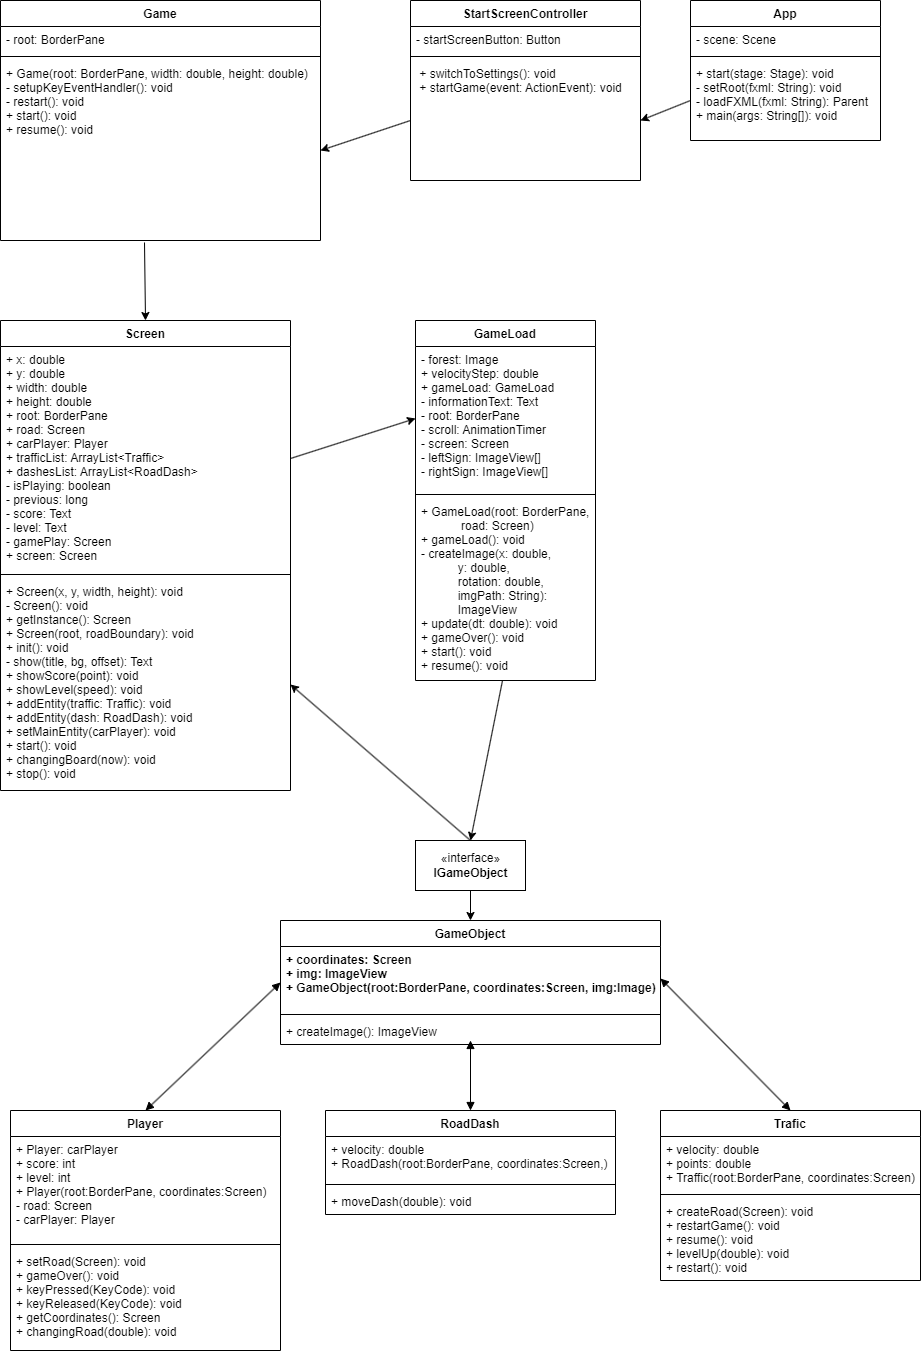

The diagram above was exported from draw.io. Its source (the exported page's mxGraphModel, read from the mxfile embedded in the PNG):
<mxGraphModel dx="985" dy="307" grid="1" gridSize="10" guides="1" tooltips="1" connect="1" arrows="1" fold="1" page="1" pageScale="1" pageWidth="827" pageHeight="1169" math="0" shadow="0">
  <root>
    <mxCell id="0" />
    <mxCell id="1" parent="0" />
    <mxCell id="6" value="GameObject" style="swimlane;fontStyle=1;align=center;verticalAlign=top;childLayout=stackLayout;horizontal=1;startSize=26;horizontalStack=0;resizeParent=1;resizeParentMax=0;resizeLast=0;collapsible=1;marginBottom=0;" parent="1" vertex="1">
      <mxGeometry x="310" y="960" width="380" height="124" as="geometry" />
    </mxCell>
    <mxCell id="7" value="+ coordinates: Screen&#10;+ img: ImageView&#10;+ GameObject(root:BorderPane, coordinates:Screen, img:Image)" style="text;strokeColor=none;fillColor=none;align=left;verticalAlign=top;spacingLeft=4;spacingRight=4;overflow=hidden;rotatable=0;points=[[0,0.5],[1,0.5]];portConstraint=eastwest;fontStyle=1" parent="6" vertex="1">
      <mxGeometry y="26" width="380" height="64" as="geometry" />
    </mxCell>
    <mxCell id="8" value="" style="line;strokeWidth=1;fillColor=none;align=left;verticalAlign=middle;spacingTop=-1;spacingLeft=3;spacingRight=3;rotatable=0;labelPosition=right;points=[];portConstraint=eastwest;strokeColor=inherit;" parent="6" vertex="1">
      <mxGeometry y="90" width="380" height="8" as="geometry" />
    </mxCell>
    <mxCell id="9" value="+ createImage(): ImageView" style="text;strokeColor=none;fillColor=none;align=left;verticalAlign=top;spacingLeft=4;spacingRight=4;overflow=hidden;rotatable=0;points=[[0,0.5],[1,0.5]];portConstraint=eastwest;" parent="6" vertex="1">
      <mxGeometry y="98" width="380" height="26" as="geometry" />
    </mxCell>
    <mxCell id="11" style="edgeStyle=none;html=1;exitX=0.5;exitY=1;exitDx=0;exitDy=0;entryX=0.5;entryY=0;entryDx=0;entryDy=0;" parent="1" source="10" target="6" edge="1">
      <mxGeometry relative="1" as="geometry" />
    </mxCell>
    <mxCell id="58" style="edgeStyle=none;html=1;exitX=0.5;exitY=0;exitDx=0;exitDy=0;entryX=1;entryY=0.5;entryDx=0;entryDy=0;" parent="1" source="10" target="35" edge="1">
      <mxGeometry relative="1" as="geometry" />
    </mxCell>
    <mxCell id="10" value="«interface»&lt;br&gt;&lt;b&gt;IGameObject&lt;/b&gt;" style="html=1;" parent="1" vertex="1">
      <mxGeometry x="445" y="880" width="110" height="50" as="geometry" />
    </mxCell>
    <mxCell id="12" value="Trafic" style="swimlane;fontStyle=1;align=center;verticalAlign=top;childLayout=stackLayout;horizontal=1;startSize=26;horizontalStack=0;resizeParent=1;resizeParentMax=0;resizeLast=0;collapsible=1;marginBottom=0;" parent="1" vertex="1">
      <mxGeometry x="690" y="1150" width="260" height="170" as="geometry" />
    </mxCell>
    <mxCell id="13" value="+ velocity: double&#10;+ points: double&#10;+ Traffic(root:BorderPane, coordinates:Screen)" style="text;strokeColor=none;fillColor=none;align=left;verticalAlign=top;spacingLeft=4;spacingRight=4;overflow=hidden;rotatable=0;points=[[0,0.5],[1,0.5]];portConstraint=eastwest;" parent="12" vertex="1">
      <mxGeometry y="26" width="260" height="54" as="geometry" />
    </mxCell>
    <mxCell id="14" value="" style="line;strokeWidth=1;fillColor=none;align=left;verticalAlign=middle;spacingTop=-1;spacingLeft=3;spacingRight=3;rotatable=0;labelPosition=right;points=[];portConstraint=eastwest;strokeColor=inherit;" parent="12" vertex="1">
      <mxGeometry y="80" width="260" height="8" as="geometry" />
    </mxCell>
    <mxCell id="15" value="+ createRoad(Screen): void&#10;+ restartGame(): void&#10;+ resume(): void&#10;+ levelUp(double): void&#10;+ restart(): void" style="text;strokeColor=none;fillColor=none;align=left;verticalAlign=top;spacingLeft=4;spacingRight=4;overflow=hidden;rotatable=0;points=[[0,0.5],[1,0.5]];portConstraint=eastwest;" parent="12" vertex="1">
      <mxGeometry y="88" width="260" height="82" as="geometry" />
    </mxCell>
    <mxCell id="16" value="RoadDash" style="swimlane;fontStyle=1;align=center;verticalAlign=top;childLayout=stackLayout;horizontal=1;startSize=26;horizontalStack=0;resizeParent=1;resizeParentMax=0;resizeLast=0;collapsible=1;marginBottom=0;" parent="1" vertex="1">
      <mxGeometry x="355" y="1150" width="290" height="104" as="geometry" />
    </mxCell>
    <mxCell id="17" value="+ velocity: double&#10;+ RoadDash(root:BorderPane, coordinates:Screen,)" style="text;strokeColor=none;fillColor=none;align=left;verticalAlign=top;spacingLeft=4;spacingRight=4;overflow=hidden;rotatable=0;points=[[0,0.5],[1,0.5]];portConstraint=eastwest;" parent="16" vertex="1">
      <mxGeometry y="26" width="290" height="44" as="geometry" />
    </mxCell>
    <mxCell id="18" value="" style="line;strokeWidth=1;fillColor=none;align=left;verticalAlign=middle;spacingTop=-1;spacingLeft=3;spacingRight=3;rotatable=0;labelPosition=right;points=[];portConstraint=eastwest;strokeColor=inherit;" parent="16" vertex="1">
      <mxGeometry y="70" width="290" height="8" as="geometry" />
    </mxCell>
    <mxCell id="19" value="+ moveDash(double): void" style="text;strokeColor=none;fillColor=none;align=left;verticalAlign=top;spacingLeft=4;spacingRight=4;overflow=hidden;rotatable=0;points=[[0,0.5],[1,0.5]];portConstraint=eastwest;" parent="16" vertex="1">
      <mxGeometry y="78" width="290" height="26" as="geometry" />
    </mxCell>
    <mxCell id="20" value="Player" style="swimlane;fontStyle=1;align=center;verticalAlign=top;childLayout=stackLayout;horizontal=1;startSize=26;horizontalStack=0;resizeParent=1;resizeParentMax=0;resizeLast=0;collapsible=1;marginBottom=0;" parent="1" vertex="1">
      <mxGeometry x="40" y="1150" width="270" height="240" as="geometry" />
    </mxCell>
    <mxCell id="21" value="+ Player: carPlayer&#10;+ score: int&#10;+ level: int&#10;+ Player(root:BorderPane, coordinates:Screen)&#10;- road: Screen&#10;- carPlayer: Player&#10;" style="text;strokeColor=none;fillColor=none;align=left;verticalAlign=top;spacingLeft=4;spacingRight=4;overflow=hidden;rotatable=0;points=[[0,0.5],[1,0.5]];portConstraint=eastwest;" parent="20" vertex="1">
      <mxGeometry y="26" width="270" height="104" as="geometry" />
    </mxCell>
    <mxCell id="22" value="" style="line;strokeWidth=1;fillColor=none;align=left;verticalAlign=middle;spacingTop=-1;spacingLeft=3;spacingRight=3;rotatable=0;labelPosition=right;points=[];portConstraint=eastwest;strokeColor=inherit;" parent="20" vertex="1">
      <mxGeometry y="130" width="270" height="8" as="geometry" />
    </mxCell>
    <mxCell id="23" value="+ setRoad(Screen): void&#10;+ gameOver(): void&#10;+ keyPressed(KeyCode): void&#10;+ keyReleased(KeyCode): void&#10;+ getCoordinates(): Screen&#10;+ changingRoad(double): void&#10;&#10;" style="text;strokeColor=none;fillColor=none;align=left;verticalAlign=top;spacingLeft=4;spacingRight=4;overflow=hidden;rotatable=0;points=[[0,0.5],[1,0.5]];portConstraint=eastwest;" parent="20" vertex="1">
      <mxGeometry y="138" width="270" height="102" as="geometry" />
    </mxCell>
    <mxCell id="32" value="Screen" style="swimlane;fontStyle=1;align=center;verticalAlign=top;childLayout=stackLayout;horizontal=1;startSize=26;horizontalStack=0;resizeParent=1;resizeParentMax=0;resizeLast=0;collapsible=1;marginBottom=0;" parent="1" vertex="1">
      <mxGeometry x="30" y="360" width="290" height="470" as="geometry" />
    </mxCell>
    <mxCell id="33" value="+ x: double        &#10;+ y: double        &#10;+ width: double     &#10;+ height: double    &#10;+ root: BorderPane  &#10;+ road: Screen      &#10;+ carPlayer: Player &#10;+ trafficList: ArrayList&lt;Traffic&gt; &#10;+ dashesList: ArrayList&lt;RoadDash&gt; &#10;- isPlaying: boolean&#10;- previous: long    &#10;- score: Text       &#10;- level: Text   &#10;- gamePlay: Screen  &#10;+ screen: Screen" style="text;strokeColor=none;fillColor=none;align=left;verticalAlign=top;spacingLeft=4;spacingRight=4;overflow=hidden;rotatable=0;points=[[0,0.5],[1,0.5]];portConstraint=eastwest;" parent="32" vertex="1">
      <mxGeometry y="26" width="290" height="224" as="geometry" />
    </mxCell>
    <mxCell id="34" value="" style="line;strokeWidth=1;fillColor=none;align=left;verticalAlign=middle;spacingTop=-1;spacingLeft=3;spacingRight=3;rotatable=0;labelPosition=right;points=[];portConstraint=eastwest;strokeColor=inherit;" parent="32" vertex="1">
      <mxGeometry y="250" width="290" height="8" as="geometry" />
    </mxCell>
    <mxCell id="35" value="+ Screen(x, y, width, height): void&#10;- Screen(): void&#10;+ getInstance(): Screen&#10;+ Screen(root, roadBoundary): void&#10;+ init(): void&#10;- show(title, bg, offset): Text&#10;+ showScore(point): void&#10;+ showLevel(speed): void&#10;+ addEntity(traffic: Traffic): void&#10;+ addEntity(dash: RoadDash): void&#10;+ setMainEntity(carPlayer): void&#10;+ start(): void&#10;+ changingBoard(now): void&#10;+ stop(): void" style="text;strokeColor=none;fillColor=none;align=left;verticalAlign=top;spacingLeft=4;spacingRight=4;overflow=hidden;rotatable=0;points=[[0,0.5],[1,0.5]];portConstraint=eastwest;" parent="32" vertex="1">
      <mxGeometry y="258" width="290" height="212" as="geometry" />
    </mxCell>
    <mxCell id="36" value="StartScreenController" style="swimlane;fontStyle=1;align=center;verticalAlign=top;childLayout=stackLayout;horizontal=1;startSize=26;horizontalStack=0;resizeParent=1;resizeParentMax=0;resizeLast=0;collapsible=1;marginBottom=0;" parent="1" vertex="1">
      <mxGeometry x="440" y="40" width="230" height="180" as="geometry" />
    </mxCell>
    <mxCell id="37" value="- startScreenButton: Button" style="text;strokeColor=none;fillColor=none;align=left;verticalAlign=top;spacingLeft=4;spacingRight=4;overflow=hidden;rotatable=0;points=[[0,0.5],[1,0.5]];portConstraint=eastwest;" parent="36" vertex="1">
      <mxGeometry y="26" width="230" height="26" as="geometry" />
    </mxCell>
    <mxCell id="38" value="" style="line;strokeWidth=1;fillColor=none;align=left;verticalAlign=middle;spacingTop=-1;spacingLeft=3;spacingRight=3;rotatable=0;labelPosition=right;points=[];portConstraint=eastwest;strokeColor=inherit;" parent="36" vertex="1">
      <mxGeometry y="52" width="230" height="8" as="geometry" />
    </mxCell>
    <mxCell id="39" value=" + switchToSettings(): void             &#10; + startGame(event: ActionEvent): void" style="text;strokeColor=none;fillColor=none;align=left;verticalAlign=top;spacingLeft=4;spacingRight=4;overflow=hidden;rotatable=0;points=[[0,0.5],[1,0.5]];portConstraint=eastwest;" parent="36" vertex="1">
      <mxGeometry y="60" width="230" height="120" as="geometry" />
    </mxCell>
    <mxCell id="40" value="App" style="swimlane;fontStyle=1;align=center;verticalAlign=top;childLayout=stackLayout;horizontal=1;startSize=26;horizontalStack=0;resizeParent=1;resizeParentMax=0;resizeLast=0;collapsible=1;marginBottom=0;" parent="1" vertex="1">
      <mxGeometry x="720" y="40" width="190" height="140" as="geometry" />
    </mxCell>
    <mxCell id="41" value="- scene: Scene" style="text;strokeColor=none;fillColor=none;align=left;verticalAlign=top;spacingLeft=4;spacingRight=4;overflow=hidden;rotatable=0;points=[[0,0.5],[1,0.5]];portConstraint=eastwest;" parent="40" vertex="1">
      <mxGeometry y="26" width="190" height="26" as="geometry" />
    </mxCell>
    <mxCell id="42" value="" style="line;strokeWidth=1;fillColor=none;align=left;verticalAlign=middle;spacingTop=-1;spacingLeft=3;spacingRight=3;rotatable=0;labelPosition=right;points=[];portConstraint=eastwest;strokeColor=inherit;" parent="40" vertex="1">
      <mxGeometry y="52" width="190" height="8" as="geometry" />
    </mxCell>
    <mxCell id="43" value="+ start(stage: Stage): void&#10;- setRoot(fxml: String): void&#10;- loadFXML(fxml: String): Parent&#10;+ main(args: String[]): void" style="text;strokeColor=none;fillColor=none;align=left;verticalAlign=top;spacingLeft=4;spacingRight=4;overflow=hidden;rotatable=0;points=[[0,0.5],[1,0.5]];portConstraint=eastwest;" parent="40" vertex="1">
      <mxGeometry y="60" width="190" height="80" as="geometry" />
    </mxCell>
    <mxCell id="44" style="edgeStyle=none;html=1;exitX=0;exitY=0.5;exitDx=0;exitDy=0;entryX=1;entryY=0.5;entryDx=0;entryDy=0;" parent="1" source="43" target="39" edge="1">
      <mxGeometry relative="1" as="geometry" />
    </mxCell>
    <mxCell id="46" value="Game" style="swimlane;fontStyle=1;align=center;verticalAlign=top;childLayout=stackLayout;horizontal=1;startSize=26;horizontalStack=0;resizeParent=1;resizeParentMax=0;resizeLast=0;collapsible=1;marginBottom=0;" parent="1" vertex="1">
      <mxGeometry x="30" y="40" width="320" height="240" as="geometry" />
    </mxCell>
    <mxCell id="47" value="- root: BorderPane" style="text;strokeColor=none;fillColor=none;align=left;verticalAlign=top;spacingLeft=4;spacingRight=4;overflow=hidden;rotatable=0;points=[[0,0.5],[1,0.5]];portConstraint=eastwest;" parent="46" vertex="1">
      <mxGeometry y="26" width="320" height="26" as="geometry" />
    </mxCell>
    <mxCell id="48" value="" style="line;strokeWidth=1;fillColor=none;align=left;verticalAlign=middle;spacingTop=-1;spacingLeft=3;spacingRight=3;rotatable=0;labelPosition=right;points=[];portConstraint=eastwest;strokeColor=inherit;" parent="46" vertex="1">
      <mxGeometry y="52" width="320" height="8" as="geometry" />
    </mxCell>
    <mxCell id="49" value="+ Game(root: BorderPane, width: double, height: double)&#10;- setupKeyEventHandler(): void&#10;- restart(): void&#10;+ start(): void&#10;+ resume(): void" style="text;strokeColor=none;fillColor=none;align=left;verticalAlign=top;spacingLeft=4;spacingRight=4;overflow=hidden;rotatable=0;points=[[0,0.5],[1,0.5]];portConstraint=eastwest;" parent="46" vertex="1">
      <mxGeometry y="60" width="320" height="180" as="geometry" />
    </mxCell>
    <mxCell id="50" style="edgeStyle=none;html=1;exitX=0;exitY=0.5;exitDx=0;exitDy=0;entryX=1;entryY=0.5;entryDx=0;entryDy=0;" parent="1" source="39" target="49" edge="1">
      <mxGeometry relative="1" as="geometry" />
    </mxCell>
    <mxCell id="51" style="edgeStyle=none;html=1;exitX=0.45;exitY=1.011;exitDx=0;exitDy=0;entryX=0.5;entryY=0;entryDx=0;entryDy=0;exitPerimeter=0;" parent="1" source="49" target="32" edge="1">
      <mxGeometry relative="1" as="geometry" />
    </mxCell>
    <mxCell id="52" value="GameLoad" style="swimlane;fontStyle=1;align=center;verticalAlign=top;childLayout=stackLayout;horizontal=1;startSize=26;horizontalStack=0;resizeParent=1;resizeParentMax=0;resizeLast=0;collapsible=1;marginBottom=0;" parent="1" vertex="1">
      <mxGeometry x="445" y="360" width="180" height="360" as="geometry" />
    </mxCell>
    <mxCell id="53" value="- forest: Image                   &#10;+ velocityStep: double            &#10;+ gameLoad: GameLoad             &#10;- informationText: Text           &#10;- root: BorderPane                &#10;- scroll: AnimationTimer          &#10;- screen: Screen                  &#10;- leftSign: ImageView[]           &#10;- rightSign: ImageView[]          " style="text;strokeColor=none;fillColor=none;align=left;verticalAlign=top;spacingLeft=4;spacingRight=4;overflow=hidden;rotatable=0;points=[[0,0.5],[1,0.5]];portConstraint=eastwest;" parent="52" vertex="1">
      <mxGeometry y="26" width="180" height="144" as="geometry" />
    </mxCell>
    <mxCell id="54" value="" style="line;strokeWidth=1;fillColor=none;align=left;verticalAlign=middle;spacingTop=-1;spacingLeft=3;spacingRight=3;rotatable=0;labelPosition=right;points=[];portConstraint=eastwest;strokeColor=inherit;" parent="52" vertex="1">
      <mxGeometry y="170" width="180" height="8" as="geometry" />
    </mxCell>
    <mxCell id="55" value="+ GameLoad(root: BorderPane, &#10;            road: Screen) &#10;+ gameLoad(): void                &#10;- createImage(x: double,         &#10;           y: double,            &#10;           rotation: double,     &#10;           imgPath: String):     &#10;           ImageView              &#10;+ update(dt: double): void       &#10;+ gameOver(): void                &#10;+ start(): void                   &#10;+ resume(): void                  " style="text;strokeColor=none;fillColor=none;align=left;verticalAlign=top;spacingLeft=4;spacingRight=4;overflow=hidden;rotatable=0;points=[[0,0.5],[1,0.5]];portConstraint=eastwest;" parent="52" vertex="1">
      <mxGeometry y="178" width="180" height="182" as="geometry" />
    </mxCell>
    <mxCell id="56" style="edgeStyle=none;html=1;exitX=1;exitY=0.5;exitDx=0;exitDy=0;entryX=0;entryY=0.5;entryDx=0;entryDy=0;" parent="1" source="33" target="53" edge="1">
      <mxGeometry relative="1" as="geometry" />
    </mxCell>
    <mxCell id="57" style="edgeStyle=none;html=1;exitX=0.483;exitY=1.002;exitDx=0;exitDy=0;entryX=0.5;entryY=0;entryDx=0;entryDy=0;exitPerimeter=0;" parent="1" source="55" target="10" edge="1">
      <mxGeometry relative="1" as="geometry" />
    </mxCell>
    <mxCell id="59" value="" style="endArrow=block;startArrow=block;endFill=1;startFill=1;html=1;exitX=0.5;exitY=0;exitDx=0;exitDy=0;entryX=0;entryY=0.5;entryDx=0;entryDy=0;" parent="1" source="20" target="6" edge="1">
      <mxGeometry width="160" relative="1" as="geometry">
        <mxPoint x="620" y="920" as="sourcePoint" />
        <mxPoint x="780" y="920" as="targetPoint" />
      </mxGeometry>
    </mxCell>
    <mxCell id="60" value="" style="endArrow=block;startArrow=block;endFill=1;startFill=1;html=1;exitX=0.5;exitY=0;exitDx=0;exitDy=0;entryX=1;entryY=0.5;entryDx=0;entryDy=0;" parent="1" source="12" target="7" edge="1">
      <mxGeometry width="160" relative="1" as="geometry">
        <mxPoint x="500" y="1040" as="sourcePoint" />
        <mxPoint x="660" y="1040" as="targetPoint" />
      </mxGeometry>
    </mxCell>
    <mxCell id="61" value="" style="endArrow=block;startArrow=block;endFill=1;startFill=1;html=1;exitX=0.5;exitY=0;exitDx=0;exitDy=0;entryX=0.5;entryY=0.846;entryDx=0;entryDy=0;entryPerimeter=0;" parent="1" source="16" target="9" edge="1">
      <mxGeometry width="160" relative="1" as="geometry">
        <mxPoint x="500" y="1040" as="sourcePoint" />
        <mxPoint x="660" y="1040" as="targetPoint" />
      </mxGeometry>
    </mxCell>
  </root>
</mxGraphModel>